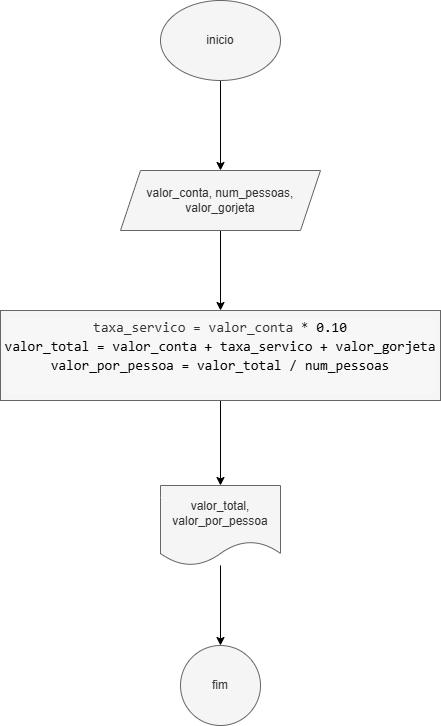

The diagram above was exported from draw.io. Its source (the exported page's mxGraphModel, read from the mxfile embedded in the PNG):
<mxGraphModel dx="1428" dy="785" grid="1" gridSize="10" guides="1" tooltips="1" connect="1" arrows="1" fold="1" page="1" pageScale="1" pageWidth="827" pageHeight="1169" math="0" shadow="0">
  <root>
    <mxCell id="0" />
    <mxCell id="1" parent="0" />
    <mxCell id="tkMsO_sFrqe-vrtd2-lG-3" value="" style="edgeStyle=orthogonalEdgeStyle;rounded=0;orthogonalLoop=1;jettySize=auto;html=1;" parent="1" source="tkMsO_sFrqe-vrtd2-lG-1" target="tkMsO_sFrqe-vrtd2-lG-2" edge="1">
      <mxGeometry relative="1" as="geometry" />
    </mxCell>
    <mxCell id="tkMsO_sFrqe-vrtd2-lG-1" value="inicio" style="ellipse;whiteSpace=wrap;html=1;fillColor=#f5f5f5;fontColor=#333333;strokeColor=#666666;" parent="1" vertex="1">
      <mxGeometry x="340" y="40" width="120" height="80" as="geometry" />
    </mxCell>
    <mxCell id="tkMsO_sFrqe-vrtd2-lG-5" value="" style="edgeStyle=orthogonalEdgeStyle;rounded=0;orthogonalLoop=1;jettySize=auto;html=1;" parent="1" source="tkMsO_sFrqe-vrtd2-lG-2" target="tkMsO_sFrqe-vrtd2-lG-4" edge="1">
      <mxGeometry relative="1" as="geometry" />
    </mxCell>
    <mxCell id="tkMsO_sFrqe-vrtd2-lG-2" value="valor_conta, num_pessoas, valor_gorjeta" style="shape=parallelogram;perimeter=parallelogramPerimeter;whiteSpace=wrap;html=1;fixedSize=1;fillColor=#f5f5f5;fontColor=#333333;strokeColor=#666666;" parent="1" vertex="1">
      <mxGeometry x="300" y="210" width="200" height="60" as="geometry" />
    </mxCell>
    <mxCell id="tkMsO_sFrqe-vrtd2-lG-7" value="" style="edgeStyle=orthogonalEdgeStyle;rounded=0;orthogonalLoop=1;jettySize=auto;html=1;" parent="1" source="tkMsO_sFrqe-vrtd2-lG-4" target="tkMsO_sFrqe-vrtd2-lG-6" edge="1">
      <mxGeometry relative="1" as="geometry" />
    </mxCell>
    <mxCell id="tkMsO_sFrqe-vrtd2-lG-4" value="&lt;div style=&quot;background-color: rgb(247, 247, 247); font-family: monospace, Consolas, &amp;quot;Courier New&amp;quot;, monospace; font-size: 14px; line-height: 19px; white-space: pre;&quot;&gt;taxa_servico = valor_conta * &lt;span&gt;&lt;font style=&quot;color: rgb(0, 0, 0);&quot;&gt;0.10&lt;/font&gt;&lt;/span&gt;&lt;/div&gt;&lt;div style=&quot;background-color: rgb(247, 247, 247); font-family: monospace, Consolas, &amp;quot;Courier New&amp;quot;, monospace; font-size: 14px; line-height: 19px; white-space: pre;&quot;&gt;&lt;span style=&quot;color: rgb(17, 102, 68);&quot;&gt;&lt;div style=&quot;color: rgb(0, 0, 0); line-height: 19px;&quot;&gt;valor_total = valor_conta + taxa_servico + valor_gorjeta&lt;/div&gt;&lt;div style=&quot;color: rgb(0, 0, 0); line-height: 19px;&quot;&gt;&lt;div style=&quot;line-height: 19px;&quot;&gt;valor_por_pessoa = valor_total / num_pessoas&lt;/div&gt;&lt;div style=&quot;line-height: 19px;&quot;&gt;&lt;br&gt;&lt;/div&gt;&lt;/div&gt;&lt;/span&gt;&lt;/div&gt;" style="whiteSpace=wrap;html=1;fillColor=#f5f5f5;fontColor=#333333;strokeColor=#666666;" parent="1" vertex="1">
      <mxGeometry x="180" y="350" width="440" height="90" as="geometry" />
    </mxCell>
    <mxCell id="tkMsO_sFrqe-vrtd2-lG-9" value="" style="edgeStyle=orthogonalEdgeStyle;rounded=0;orthogonalLoop=1;jettySize=auto;html=1;" parent="1" source="tkMsO_sFrqe-vrtd2-lG-6" target="tkMsO_sFrqe-vrtd2-lG-8" edge="1">
      <mxGeometry relative="1" as="geometry" />
    </mxCell>
    <mxCell id="tkMsO_sFrqe-vrtd2-lG-6" value="valor_total, valor_por_pessoa" style="shape=document;whiteSpace=wrap;html=1;boundedLbl=1;fillColor=#f5f5f5;strokeColor=#666666;fontColor=#333333;" parent="1" vertex="1">
      <mxGeometry x="340" y="525" width="120" height="80" as="geometry" />
    </mxCell>
    <mxCell id="tkMsO_sFrqe-vrtd2-lG-8" value="fim" style="ellipse;whiteSpace=wrap;html=1;fillColor=#f5f5f5;strokeColor=#666666;fontColor=#333333;" parent="1" vertex="1">
      <mxGeometry x="360" y="685" width="80" height="80" as="geometry" />
    </mxCell>
  </root>
</mxGraphModel>